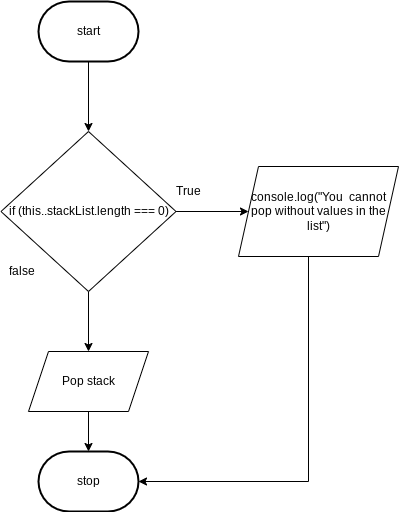

The diagram above was exported from draw.io. Its source (the exported page's mxGraphModel, read from the mxfile embedded in the PNG):
<mxGraphModel dx="1074" dy="741" grid="1" gridSize="10" guides="1" tooltips="1" connect="1" arrows="1" fold="1" page="1" pageScale="1" pageWidth="827" pageHeight="1169" math="0" shadow="0">
  <root>
    <mxCell id="0" />
    <mxCell id="1" parent="0" />
    <mxCell id="24" style="edgeStyle=none;html=1;" edge="1" parent="1">
      <mxGeometry relative="1" as="geometry">
        <mxPoint x="400" y="250" as="targetPoint" />
        <mxPoint x="400" y="180" as="sourcePoint" />
      </mxGeometry>
    </mxCell>
    <mxCell id="26" style="edgeStyle=none;html=1;exitX=0.5;exitY=1;exitDx=0;exitDy=0;" edge="1" parent="1" source="30">
      <mxGeometry relative="1" as="geometry">
        <mxPoint x="400" y="370" as="targetPoint" />
        <mxPoint x="400" y="310" as="sourcePoint" />
      </mxGeometry>
    </mxCell>
    <mxCell id="27" style="edgeStyle=none;html=1;exitX=0.5;exitY=1;exitDx=0;exitDy=0;" edge="1" parent="1" source="30">
      <mxGeometry relative="1" as="geometry">
        <mxPoint x="400" y="430" as="sourcePoint" />
        <mxPoint x="400" y="470" as="targetPoint" />
      </mxGeometry>
    </mxCell>
    <mxCell id="29" style="edgeStyle=none;html=1;entryX=0;entryY=0.5;entryDx=0;entryDy=0;" edge="1" parent="1" source="30" target="33">
      <mxGeometry relative="1" as="geometry">
        <mxPoint x="550" y="330" as="targetPoint" />
      </mxGeometry>
    </mxCell>
    <mxCell id="30" value="if (this..stackList.length === 0)" style="rhombus;whiteSpace=wrap;html=1;" vertex="1" parent="1">
      <mxGeometry x="312.5" y="250" width="175" height="160" as="geometry" />
    </mxCell>
    <mxCell id="31" value="True" style="text;html=1;align=center;verticalAlign=middle;resizable=0;points=[];autosize=1;strokeColor=none;fillColor=none;" vertex="1" parent="1">
      <mxGeometry x="480" y="300" width="40" height="20" as="geometry" />
    </mxCell>
    <mxCell id="38" style="edgeStyle=orthogonalEdgeStyle;html=1;entryX=1;entryY=0.5;entryDx=0;entryDy=0;entryPerimeter=0;rounded=0;" edge="1" parent="1" source="33" target="37">
      <mxGeometry relative="1" as="geometry">
        <Array as="points">
          <mxPoint x="620" y="600" />
        </Array>
      </mxGeometry>
    </mxCell>
    <mxCell id="33" value="console.log(&quot;You&amp;nbsp; cannot pop without values in the list&quot;)" style="shape=parallelogram;perimeter=parallelogramPerimeter;whiteSpace=wrap;html=1;fixedSize=1;" vertex="1" parent="1">
      <mxGeometry x="550" y="285" width="160" height="90" as="geometry" />
    </mxCell>
    <mxCell id="34" style="edgeStyle=none;html=1;entryX=0.5;entryY=0;entryDx=0;entryDy=0;" edge="1" parent="1" source="35">
      <mxGeometry relative="1" as="geometry">
        <mxPoint x="400" y="570" as="targetPoint" />
      </mxGeometry>
    </mxCell>
    <mxCell id="35" value="Pop stack" style="shape=parallelogram;perimeter=parallelogramPerimeter;whiteSpace=wrap;html=1;fixedSize=1;" vertex="1" parent="1">
      <mxGeometry x="340" y="470" width="120" height="60" as="geometry" />
    </mxCell>
    <mxCell id="36" value="start" style="strokeWidth=2;html=1;shape=mxgraph.flowchart.terminator;whiteSpace=wrap;" vertex="1" parent="1">
      <mxGeometry x="350" y="120" width="100" height="60" as="geometry" />
    </mxCell>
    <mxCell id="37" value="stop" style="strokeWidth=2;html=1;shape=mxgraph.flowchart.terminator;whiteSpace=wrap;" vertex="1" parent="1">
      <mxGeometry x="350" y="570" width="100" height="60" as="geometry" />
    </mxCell>
    <mxCell id="39" value="false" style="text;html=1;align=center;verticalAlign=middle;resizable=0;points=[];autosize=1;strokeColor=none;fillColor=none;" vertex="1" parent="1">
      <mxGeometry x="312.5" y="380" width="40" height="20" as="geometry" />
    </mxCell>
  </root>
</mxGraphModel>